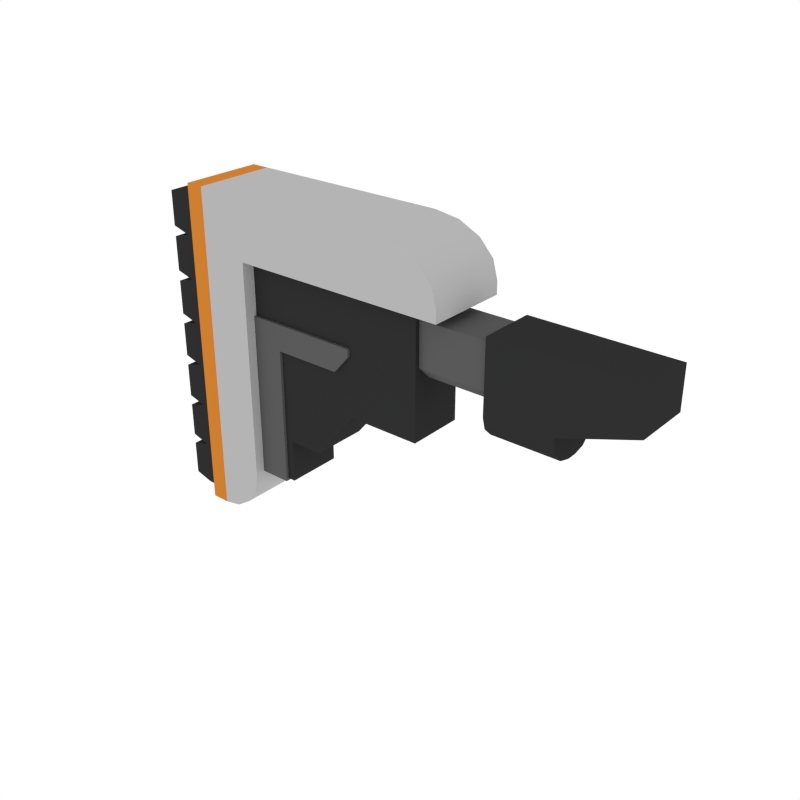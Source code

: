 # Source: Stock_Grenade_1.blend  (saved by Blender 2.79.0; exported with 4.5.12 LTS)
import bpy
from mathutils import Matrix  # noqa: F401  (used for matrix-valued properties, if any)

bpy.ops.wm.read_factory_settings(use_empty=True)
scene = bpy.context.scene
scene.name = 'Scene'

# ---- collections
col_collection_1 = bpy.data.collections.new('Collection 1'); scene.collection.children.link(col_collection_1)

# ---- materials (node trees are filled in below, after node groups)
mat_black = bpy.data.materials.new('Black')
mat_black.alpha_threshold = 0.0
mat_black.diffuse_color = (0.0291, 0.0291, 0.0291, 1.0)
mat_black.roughness = 0.5
mat_grey = bpy.data.materials.new('Grey')
mat_grey.alpha_threshold = 0.0
mat_grey.diffuse_color = (0.1025, 0.1025, 0.1025, 1.0)
mat_grey.roughness = 0.5
mat_white = bpy.data.materials.new('White')
mat_white.alpha_threshold = 0.0
mat_white.diffuse_color = (0.4575, 0.4575, 0.4575, 1.0)
mat_white.roughness = 0.5
mat_main = bpy.data.materials.new('Main')
mat_main.alpha_threshold = 0.0
mat_main.diffuse_color = (0.6152, 0.2113, 0.02862, 1.0)
mat_main.roughness = 0.5

# ---- node groups
ng_auto_smooth = bpy.data.node_groups.new('Auto Smooth', 'GeometryNodeTree')
_s = ng_auto_smooth.interface.new_socket(name='Geometry', in_out='OUTPUT', socket_type='NodeSocketGeometry')
_s = ng_auto_smooth.interface.new_socket(name='Geometry', in_out='INPUT', socket_type='NodeSocketGeometry')
_s = ng_auto_smooth.interface.new_socket(name='Angle', in_out='INPUT', socket_type='NodeSocketFloat')
_s.subtype = 'ANGLE'
_s.min_value = 0.0
_s.max_value = 3.142
ng_auto_smooth.is_modifier = True
_N = ng_auto_smooth.nodes; _L = ng_auto_smooth.links
n0 = _N.new('NodeGroupOutput'); n0.name = 'Group Output'; n0.location = (480, -100)
n1 = _N.new('NodeGroupInput'); n1.name = 'Group Input'; n1.location = (-420, -300)
n2 = _N.new('NodeGroupInput'); n2.name = 'Group Input.001'; n2.location = (-60, -100)
n3 = _N.new('GeometryNodeSetShadeSmooth'); n3.name = 'Set Shade Smooth'; n3.location = (120, -100)
n3.domain = 'EDGE'
n4 = _N.new('GeometryNodeSetShadeSmooth'); n4.name = 'Set Shade Smooth.001'; n4.location = (300, -100)
n5 = _N.new('GeometryNodeInputMeshEdgeAngle'); n5.name = 'Edge Angle'; n5.location = (-420, -220)
n6 = _N.new('GeometryNodeInputEdgeSmooth'); n6.name = 'Is Edge Smooth'; n6.location = (-60, -160)
n7 = _N.new('GeometryNodeInputShadeSmooth'); n7.name = 'Is Face Smooth'; n7.location = (-240, -340)
n8 = _N.new('FunctionNodeBooleanMath'); n8.name = 'Boolean Math'; n8.location = (-60, -220)
n9 = _N.new('FunctionNodeCompare'); n9.name = 'Compare'; n9.location = (-240, -180)
n9.operation = 'LESS_EQUAL'
_L.new(n5.outputs[0], n9.inputs[0])
_L.new(n4.outputs[0], n0.inputs[0])
_L.new(n1.outputs[1], n9.inputs[1])
_L.new(n9.outputs[0], n8.inputs[0])
_L.new(n7.outputs[0], n8.inputs[1])
_L.new(n2.outputs[0], n3.inputs[0])
_L.new(n6.outputs[0], n3.inputs[1])
_L.new(n3.outputs[0], n4.inputs[0])
_L.new(n8.outputs[0], n3.inputs[2])
n0.is_active_output = True

# ---- material node trees

# ---- world
world_world = bpy.data.worlds.new('World'); scene.world = world_world
world_world.color = (1.0, 1.0, 1.0)
world_world.use_sun_shadow = False
world_world.sun_shadow_jitter_overblur = 0.0
world_world.cycles.sampling_method = 'NONE'
world_world.cycles.sample_map_resolution = 256

# ---- meshes
me_cube_233 = bpy.data.meshes.new('Cube.233')
me_cube_233.from_pydata([(-0.5919, -0.04347, -0.3201), (-0.5919, 0.04347, -0.3201), (-0.6421, -0.04347, -0.3201), (-0.6421, 0.04347, -0.3201), (-0.5919, -0.04347, -0.2601), (-0.5919, -0.04347, -0.2002), (-0.5919, -0.04347, -0.1402), (-0.5919, -0.04347, -0.08028), (-0.5919, -0.04347, -0.02033), (-0.5919, -0.04347, 0.03962), (-0.5919, -0.04347, 0.09957), (-0.5919, 0.04347, 0.09957), (-0.5919, 0.04347, 0.03962), (-0.5919, 0.04347, -0.02033), (-0.5919, 0.04347, -0.08028), (-0.5919, 0.04347, -0.1402), (-0.5919, 0.04347, -0.2002), (-0.5919, 0.04347, -0.2601), (-0.6421, -0.04347, -0.2601), (-0.6421, -0.04347, -0.2002), (-0.6421, -0.04347, -0.1402), (-0.6421, -0.04347, -0.08028), (-0.6421, -0.04347, -0.02033), (-0.6421, -0.04347, 0.03962), (-0.6421, -0.04347, 0.09957), (-0.6421, 0.04347, 0.09957), (-0.6421, 0.04347, 0.03962), (-0.6421, 0.04347, -0.02033), (-0.6421, 0.04347, -0.08028), (-0.6421, 0.04347, -0.1402), (-0.6421, 0.04347, -0.2002), (-0.6421, 0.04347, -0.2601), (-0.6669, -0.04347, -0.3131), (-0.6669, -0.04347, -0.2671), (-0.6669, 0.04347, -0.2671), (-0.6669, 0.04347, -0.3131), (-0.6669, -0.04347, -0.2531), (-0.6669, -0.04347, -0.2072), (-0.6669, 0.04347, -0.2072), (-0.6669, 0.04347, -0.2531), (-0.6669, -0.04347, -0.1932), (-0.6669, -0.04347, -0.1472), (-0.6669, 0.04347, -0.1472), (-0.6669, 0.04347, -0.1932), (-0.6669, -0.04347, -0.1332), (-0.6669, -0.04347, -0.08729), (-0.6669, 0.04347, -0.08729), (-0.6669, 0.04347, -0.1332), (-0.6669, -0.04347, -0.07327), (-0.6669, -0.04347, -0.02734), (-0.6669, 0.04347, -0.02734), (-0.6669, 0.04347, -0.07327), (-0.6669, -0.04347, -0.01332), (-0.6669, -0.04347, 0.03261), (-0.6669, 0.04347, 0.03261), (-0.6669, 0.04347, -0.01332), (-0.6669, -0.04347, 0.04663), (-0.6669, -0.04347, 0.09256), (-0.6669, 0.04347, 0.09256), (-0.6669, 0.04347, 0.04663), (-0.6208, -0.05472, 0.1126), (-0.6208, -0.05472, -0.3293), (-0.5321, -0.05472, 0.1126), (-0.6208, -0.05472, 0.03193), (-0.5321, -0.05472, 0.03193), (-0.2394, -0.05472, 0.03193), (-0.3276, -0.05472, 0.1126), (-0.2394, -0.05472, 0.04811), (-0.2939, -0.05472, 0.1077), (-0.2652, -0.05472, 0.09368), (-0.2461, -0.05472, 0.07278), (-0.5321, -0.05472, -0.265), (-0.5964, -0.05472, -0.3293), (-0.537, -0.05472, -0.2896), (-0.5509, -0.05472, -0.3104), (-0.5718, -0.05472, -0.3244), (-0.5394, -0.03748, 0.03959), (-0.5394, -0.03748, -0.2012), (-0.3767, -0.03748, 0.03959), (-0.4334, -0.03748, -0.2012), (-0.5394, -0.03748, -0.132), (-0.3767, -0.03748, -0.132), (-0.28, -0.03748, 0.03959), (-0.28, -0.03748, -0.132), (-0.548, -0.04146, -0.04145), (-0.3779, -0.04146, -0.04145), (-0.548, -0.04146, -0.07661), (-0.4902, -0.04146, -0.04145), (-0.4902, -0.04146, -0.07661), (-0.548, -0.04146, -0.2619), (-0.4902, -0.04146, -0.2619), (-0.3226, -0.03135, 0.01895), (-0.1048, -0.03135, 0.01895), (-0.3226, -0.03135, -0.03879), (-0.3226, -0.01345, -0.05669), (-0.1048, -0.01345, -0.05669), (-0.1048, -0.03135, -0.03879), (-0.1875, -0.03748, 0.02755), (2.886e-08, -0.03748, 0.02755), (-0.1875, -0.03748, -0.06016), (2.886e-08, -0.03748, -0.02755), (-0.09791, -0.03748, 0.02755), (-0.09791, -0.03748, -0.06016), (-0.1875, -0.03748, -0.06729), (-0.1875, -0.006581, -0.09819), (-0.1875, -0.03334, -0.08274), (-0.1875, -0.02203, -0.09405), (-0.09791, -0.006581, -0.09819), (-0.09791, -0.03748, -0.06729), (-0.09791, -0.02203, -0.09405), (-0.09791, -0.03334, -0.08274), (-0.3993, -0.04146, -0.07661), (-0.3779, -0.04146, -0.05145), (-0.4798, -0.03748, -0.2012), (-0.4798, -0.03748, 0.03959), (-0.4798, -0.03748, -0.132), (-0.5394, -0.03748, -0.2589), (-0.4798, -0.03748, -0.2589), (-0.5964, -0.05472, 0.03193), (-0.5964, -0.05472, 0.1126), (-0.6208, 0.05472, 0.1126), (-0.6208, 0.05472, -0.3293), (-0.5321, 0.05472, 0.1126), (-0.6208, 0.05472, 0.03193), (-0.5321, 0.05472, 0.03193), (-0.2394, 0.05472, 0.03193), (-0.3276, 0.05472, 0.1126), (-0.2394, 0.05472, 0.04811), (-0.2939, 0.05472, 0.1077), (-0.2652, 0.05472, 0.09368), (-0.2461, 0.05472, 0.07278), (-0.5321, 0.05472, -0.265), (-0.5964, 0.05472, -0.3293), (-0.537, 0.05472, -0.2896), (-0.5509, 0.05472, -0.3104), (-0.5718, 0.05472, -0.3244), (-0.6208, 4.755e-10, 0.1126), (-0.6208, 4.755e-10, -0.3293), (-0.5321, 4.755e-10, 0.1126), (-0.5321, 4.755e-10, 0.03193), (-0.6208, 4.755e-10, 0.03193), (-0.2394, 4.755e-10, 0.03193), (-0.3276, 4.755e-10, 0.1126), (-0.2939, 4.755e-10, 0.1077), (-0.2652, 4.755e-10, 0.09368), (-0.2461, 4.755e-10, 0.07278), (-0.2394, 4.755e-10, 0.04811), (-0.5964, 4.755e-10, -0.3293), (-0.5718, 4.755e-10, -0.3244), (-0.5509, 4.755e-10, -0.3104), (-0.537, 4.755e-10, -0.2896), (-0.5321, 4.755e-10, -0.265), (-0.5394, 0.03748, 0.03959), (-0.5394, 0.03748, -0.2012), (-0.5394, 4.755e-10, 0.03959), (-0.5394, 4.755e-10, -0.2012), (-0.3767, 4.755e-10, 0.03959), (-0.3767, 0.03748, 0.03959), (-0.4334, 0.03748, -0.2012), (-0.4334, 4.755e-10, -0.2012), (-0.5394, 0.03748, -0.132), (-0.5394, 4.755e-10, -0.132), (-0.3767, 0.03748, -0.132), (-0.3767, 4.755e-10, -0.132), (-0.28, 4.755e-10, 0.03959), (-0.28, 0.03748, 0.03959), (-0.28, 4.755e-10, -0.132), (-0.28, 0.03748, -0.132), (-0.548, 4.755e-10, -0.04145), (-0.548, 0.04146, -0.04145), (-0.3779, 4.755e-10, -0.04145), (-0.3779, 0.04146, -0.04145), (-0.548, 4.755e-10, -0.07661), (-0.548, 0.04146, -0.07661), (-0.4798, 4.755e-10, 0.03959), (-0.4798, 4.755e-10, -0.2012), (-0.4902, 4.755e-10, -0.04145), (-0.4902, 0.04146, -0.04145), (-0.4902, 4.755e-10, -0.07661), (-0.4902, 0.04146, -0.07661), (-0.548, 4.755e-10, -0.2619), (-0.548, 0.04146, -0.2619), (-0.4902, 0.04146, -0.2619), (-0.4902, 4.755e-10, -0.2619), (-0.3226, 4.755e-10, 0.01895), (-0.3226, 0.03135, 0.01895), (-0.3226, 4.755e-10, -0.05669), (-0.1048, 4.755e-10, 0.01895), (-0.1048, 0.03135, 0.01895), (-0.1048, 4.755e-10, -0.05669), (-0.3226, 0.03135, -0.03879), (-0.3226, 0.01345, -0.05669), (-0.1048, 0.01345, -0.05669), (-0.1048, 0.03135, -0.03879), (-0.1875, 0.03748, 0.02755), (2.886e-08, 0.03748, 0.02755), (-0.1875, 4.755e-10, 0.02755), (2.886e-08, 4.755e-10, 0.02755), (-0.1875, 4.755e-10, -0.06016), (-0.1875, 0.03748, -0.06016), (2.886e-08, 0.03748, -0.02755), (2.886e-08, 4.755e-10, -0.02755), (-0.09791, 0.03748, 0.02755), (-0.09791, 4.755e-10, 0.02755), (-0.09791, 0.03748, -0.06016), (-0.09791, 4.755e-10, -0.06016), (-0.1875, 4.755e-10, -0.09819), (-0.09791, 4.755e-10, -0.09819), (-0.1875, 0.03748, -0.06729), (-0.1875, 0.006581, -0.09819), (-0.1875, 0.03334, -0.08274), (-0.1875, 0.02203, -0.09405), (-0.09791, 0.006581, -0.09819), (-0.09791, 0.03748, -0.06729), (-0.09791, 0.02203, -0.09405), (-0.09791, 0.03334, -0.08274), (-0.3779, 4.755e-10, -0.05145), (-0.3993, 4.755e-10, -0.07661), (-0.3993, 0.04146, -0.07661), (-0.3779, 0.04146, -0.05145), (-0.4798, 0.03748, -0.2012), (-0.4798, 0.03748, 0.03959), (-0.4798, 0.03748, -0.132), (-0.5394, 0.03748, -0.2589), (-0.5394, 4.755e-10, -0.2589), (-0.4798, 0.03748, -0.2589), (-0.4798, 4.755e-10, -0.2589), (-0.5964, 0.05472, 0.03193), (-0.5964, 0.05472, 0.1126), (-0.5964, 4.755e-10, 0.1126)], [], [(17, 1, 3, 31), (1, 0, 2, 3), (0, 4, 18, 2), (4, 5, 19, 18), (5, 6, 20, 19), (6, 7, 21, 20), (7, 8, 22, 21), (8, 9, 23, 22), (9, 10, 24, 23), (11, 12, 26, 25), (12, 13, 27, 26), (13, 14, 28, 27), (14, 15, 29, 28), (15, 16, 30, 29), (16, 17, 31, 30), (0, 1, 17, 4), (4, 17, 16, 5), (5, 16, 15, 6), (6, 15, 14, 7), (7, 14, 13, 8), (8, 13, 12, 9), (9, 12, 11, 10), (24, 10, 11, 25), (32, 33, 34, 35), (18, 33, 32, 2), (31, 34, 33, 18), (3, 35, 34, 31), (2, 32, 35, 3), (36, 37, 38, 39), (19, 37, 36, 18), (30, 38, 37, 19), (31, 39, 38, 30), (18, 36, 39, 31), (40, 41, 42, 43), (20, 41, 40, 19), (29, 42, 41, 20), (30, 43, 42, 29), (19, 40, 43, 30), (44, 45, 46, 47), (21, 45, 44, 20), (28, 46, 45, 21), (29, 47, 46, 28), (20, 44, 47, 29), (48, 49, 50, 51), (22, 49, 48, 21), (27, 50, 49, 22), (28, 51, 50, 27), (21, 48, 51, 28), (52, 53, 54, 55), (23, 53, 52, 22), (26, 54, 53, 23), (27, 55, 54, 26), (22, 52, 55, 27), (56, 57, 58, 59), (24, 57, 56, 23), (25, 58, 57, 24), (26, 59, 58, 25), (23, 56, 59, 26), (139, 64, 71, 151), (136, 60, 119, 229), (62, 119, 118, 64), (64, 65, 67, 70, 69, 68, 66, 62), (146, 67, 65, 141), (139, 141, 65, 64), (147, 148, 75, 72), (148, 149, 74, 75), (149, 150, 73, 74), (150, 151, 71, 73), (147, 72, 61, 137), (71, 64, 118, 72, 75, 74, 73), (70, 67, 146, 145), (69, 70, 145, 144), (68, 69, 144, 143), (66, 68, 143, 142), (62, 66, 142, 138), (60, 136, 140, 63), (63, 140, 137, 61), (161, 155, 77, 80), (163, 81, 79, 159), (115, 81, 78, 114), (175, 159, 79, 113), (114, 78, 156, 174), (113, 79, 81, 115), (78, 82, 164, 156), (154, 161, 80, 76), (164, 82, 83, 166), (81, 83, 82, 78), (163, 166, 83, 81), (87, 85, 170, 176), (85, 87, 88, 111, 112), (84, 168, 172, 86), (87, 84, 86, 88), (88, 178, 217, 111), (77, 113, 115, 80), (86, 89, 90, 88), (84, 87, 176, 168), (89, 180, 183, 90), (88, 90, 183, 178), (172, 180, 89, 86), (186, 189, 95, 94), (187, 92, 96, 95, 189), (184, 186, 94, 93, 91), (91, 92, 187, 184), (93, 94, 95, 96), (93, 96, 92, 91), (203, 101, 98, 197), (205, 201, 100, 102), (101, 97, 99, 102), (197, 98, 100, 201), (97, 196, 198, 99), (98, 101, 102, 100), (205, 102, 108, 110, 109, 107, 207), (196, 97, 101, 203), (102, 99, 103, 108), (99, 198, 206, 104, 106, 105, 103), (103, 105, 110, 108), (105, 106, 109, 110), (106, 104, 107, 109), (206, 207, 107, 104), (216, 112, 111, 217), (170, 85, 112, 216), (76, 114, 174, 154), (113, 77, 116, 117), (80, 115, 114, 76), (224, 226, 117, 116), (77, 155, 224, 116), (175, 113, 117, 226), (72, 118, 63, 61), (118, 119, 60, 63), (229, 119, 62, 138), (139, 151, 131, 124), (136, 229, 228, 120), (122, 124, 227, 228), (124, 122, 126, 128, 129, 130, 127, 125), (146, 141, 125, 127), (139, 124, 125, 141), (147, 132, 135, 148), (148, 135, 134, 149), (149, 134, 133, 150), (150, 133, 131, 151), (147, 137, 121, 132), (131, 133, 134, 135, 132, 227, 124), (130, 145, 146, 127), (129, 144, 145, 130), (128, 143, 144, 129), (126, 142, 143, 128), (122, 138, 142, 126), (120, 123, 140, 136), (123, 121, 137, 140), (161, 160, 153, 155), (163, 159, 158, 162), (222, 221, 157, 162), (175, 220, 158, 159), (221, 174, 156, 157), (220, 222, 162, 158), (157, 156, 164, 165), (154, 152, 160, 161), (164, 166, 167, 165), (162, 157, 165, 167), (163, 162, 167, 166), (177, 176, 170, 171), (171, 219, 218, 179, 177), (169, 173, 172, 168), (177, 179, 173, 169), (179, 218, 217, 178), (153, 160, 222, 220), (173, 179, 182, 181), (169, 168, 176, 177), (181, 182, 183, 180), (179, 178, 183, 182), (172, 173, 181, 180), (186, 191, 192, 189), (187, 189, 192, 193, 188), (184, 185, 190, 191, 186), (185, 184, 187, 188), (190, 193, 192, 191), (190, 185, 188, 193), (203, 197, 195, 202), (205, 204, 200, 201), (202, 204, 199, 194), (197, 201, 200, 195), (194, 199, 198, 196), (195, 200, 204, 202), (205, 207, 212, 214, 215, 213, 204), (196, 203, 202, 194), (204, 213, 208, 199), (199, 208, 210, 211, 209, 206, 198), (208, 213, 215, 210), (210, 215, 214, 211), (211, 214, 212, 209), (206, 209, 212, 207), (216, 217, 218, 219), (170, 216, 219, 171), (152, 154, 174, 221), (220, 225, 223, 153), (160, 152, 221, 222), (224, 223, 225, 226), (153, 223, 224, 155), (175, 226, 225, 220), (132, 121, 123, 227), (227, 123, 120, 228), (229, 138, 122, 228)])
me_cube_233.polygons.foreach_set('use_smooth', [0, 0, 0, 0, 0, 0, 0, 0, 0, 0, 0, 0, 0, 0, 0, 0, 0, 0, 0, 0, 0, 0, 0, 0, 0, 0, 0, 0, 0, 0, 0, 0, 0, 0, 0, 0, 0, 0, 0, 0, 0, 0, 0, 0, 0, 0, 0, 0, 0, 0, 0, 0, 0, 0, 0, 0, 0, 0, 1, 1, 1, 1, 1, 1, 1, 1, 1, 1, 1, 1, 1, 1, 1, 1, 1, 1, 1, 1, 1, 1, 1, 1, 1, 1, 1, 1, 1, 1, 1, 1, 1, 1, 1, 1, 1, 1, 1, 1, 1, 1, 1, 1, 1, 1, 1, 1, 1, 1, 1, 1, 1, 1, 1, 1, 1, 1, 1, 1, 1, 1, 1, 1, 1, 1, 1, 1, 1, 1, 1, 1, 1, 1, 1, 1, 1, 1, 1, 1, 1, 1, 1, 1, 1, 1, 1, 1, 1, 1, 1, 1, 1, 1, 1, 1, 1, 1, 1, 1, 1, 1, 1, 1, 1, 1, 1, 1, 1, 1, 1, 1, 1, 1, 1, 1, 1, 1, 1, 1, 1, 1, 1, 1, 1, 1, 1, 1, 1, 1, 1, 1, 1, 1, 1, 1, 1, 1, 1, 1, 1, 1, 1, 1])
me_cube_233.polygons.foreach_set('material_index', [0, 0, 0, 0, 0, 0, 0, 0, 0, 0, 0, 0, 0, 0, 0, 0, 0, 0, 0, 0, 0, 0, 0, 0, 0, 0, 0, 0, 0, 0, 0, 0, 0, 0, 0, 0, 0, 0, 0, 0, 0, 0, 0, 0, 0, 0, 0, 0, 0, 0, 0, 0, 0, 0, 0, 0, 0, 0, 2, 3, 2, 2, 2, 2, 2, 2, 2, 2, 3, 2, 2, 2, 2, 2, 2, 3, 3, 0, 0, 0, 0, 0, 0, 0, 0, 0, 0, 0, 1, 1, 1, 1, 1, 0, 1, 1, 1, 1, 1, 1, 1, 1, 1, 1, 1, 0, 0, 0, 0, 0, 0, 0, 0, 0, 0, 0, 0, 0, 0, 1, 1, 0, 0, 0, 0, 0, 0, 3, 3, 2, 2, 3, 2, 2, 2, 2, 2, 2, 2, 2, 3, 2, 2, 2, 2, 2, 2, 3, 3, 0, 0, 0, 0, 0, 0, 0, 0, 0, 0, 0, 1, 1, 1, 1, 1, 0, 1, 1, 1, 1, 1, 1, 1, 1, 1, 1, 1, 0, 0, 0, 0, 0, 0, 0, 0, 0, 0, 0, 0, 0, 0, 1, 1, 0, 0, 0, 0, 0, 0, 3, 3, 2])
me_cube_233.materials.append(mat_black)
me_cube_233.materials.append(mat_grey)
me_cube_233.materials.append(mat_white)
me_cube_233.materials.append(mat_main)
me_cube_233.use_remesh_preserve_volume = False
me_cube_233.use_remesh_preserve_attributes = False
me_cube_233.use_mirror_vertex_groups = False
me_cube_233.update()

# ---- objects
ob_stock_grenade_1 = bpy.data.objects.new('Stock_Grenade_1', me_cube_233)

# ---- transforms, parenting, visibility, modifiers, constraints
ob_stock_grenade_1.location = (0.0, 0.0, 0.0)
ob_stock_grenade_1.lineart.crease_threshold = 0.0
_m = ob_stock_grenade_1.modifiers.new('Auto Smooth', 'NODES')
_m.node_group = ng_auto_smooth
_gi = [s.identifier for s in ng_auto_smooth.interface.items_tree if s.item_type == 'SOCKET' and s.in_out == 'INPUT']
_m[_gi[1]] = 0.5236  # Angle

# ---- collection membership
col_collection_1.objects.link(ob_stock_grenade_1)

# ---- scene / render settings (as saved in the file)
scene.frame_start = 1; scene.frame_end = 250; scene.frame_set(0)
scene.render.engine = 'CYCLES'
scene.render.resolution_x = 1000
scene.render.resolution_y = 1000
scene.render.dither_intensity = 0.0
scene.cycles.samples = 200
scene.cycles.sampling_pattern = 'TABULATED_SOBOL'
scene.cycles.light_sampling_threshold = 0.0
scene.cycles.use_adaptive_sampling = False
scene.cycles.use_light_tree = False
scene.cycles.caustics_reflective = False
scene.cycles.caustics_refractive = False
scene.cycles.blur_glossy = 0.0
scene.cycles.max_bounces = 2
scene.cycles.pixel_filter_type = 'GAUSSIAN'
scene.cycles.sample_clamp_indirect = 0.0
scene.view_settings.view_transform = 'Standard'
bpy.context.view_layer.update()

# ---- added for rendering (the .blend has no active camera): camera
cam_auto = bpy.data.cameras.new('AutoCamera')
cam_auto.lens = 50.0
cam_auto.sensor_width = 36.0
cam_auto.clip_end = 1000.0
ob_auto_camera = bpy.data.objects.new('AutoCamera', cam_auto)
scene.collection.objects.link(ob_auto_camera)
ob_auto_camera.location = (0.41361, -0.896476, 0.489294)
ob_auto_camera.rotation_euler = (1.09748, -7.21219e-08, 0.694738)
scene.camera = ob_auto_camera
bpy.context.view_layer.update()
